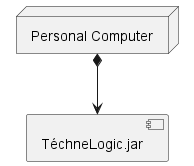

The diagram above was rendered by PlantUML. Its source (embedded in the PNG):
@startuml deployDiagram

[TéchneLogic.jar] 
node "Personal Computer" as personalComputer
personalComputer *-down-> [TéchneLogic.jar]

@enduml